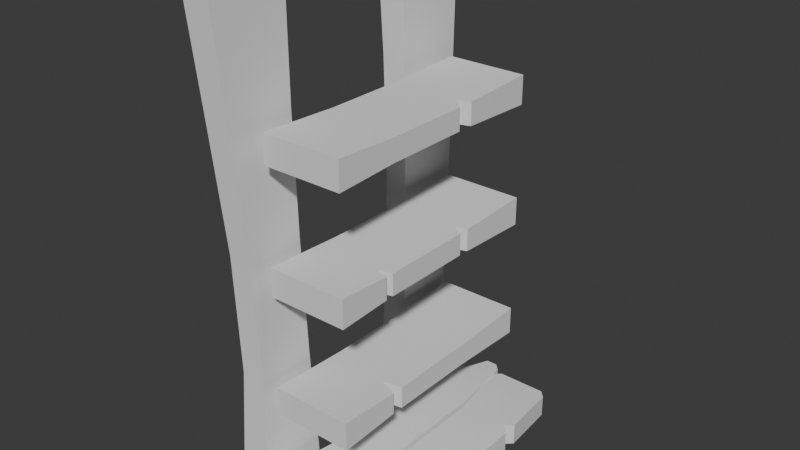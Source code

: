 # Source: Shelves_B.blend  (saved by Blender 4.5.90; exported with 4.5.12 LTS)
import bpy
from mathutils import Matrix  # noqa: F401  (used for matrix-valued properties, if any)

bpy.ops.wm.read_factory_settings(use_empty=True)
scene = bpy.context.scene
scene.name = 'Scene'

# ---- node groups
ng_smooth_by_angle = bpy.data.node_groups.new('Smooth by Angle', 'GeometryNodeTree')
_s = ng_smooth_by_angle.interface.new_socket(name='Mesh', in_out='OUTPUT', socket_type='NodeSocketGeometry')
_s = ng_smooth_by_angle.interface.new_socket(name='Mesh', in_out='INPUT', socket_type='NodeSocketGeometry')
_s = ng_smooth_by_angle.interface.new_socket(name='Angle', in_out='INPUT', socket_type='NodeSocketFloat')
_s.subtype = 'ANGLE'
_s.default_value = 0.5236
_s.min_value = 0.0
_s.max_value = 3.142
_s.description = 'Maximum face angle for smooth edges'
_s = ng_smooth_by_angle.interface.new_socket(name='Ignore Sharpness', in_out='INPUT', socket_type='NodeSocketBool')
_s.force_non_field = True
ng_smooth_by_angle.description = 'Set the sharpness of mesh edges based on the angle between the neighboring faces'
ng_smooth_by_angle.is_modifier = True
_N = ng_smooth_by_angle.nodes; _L = ng_smooth_by_angle.links
n0 = _N.new('GeometryNodeSetShadeSmooth'); n0.name = 'Set Shade Smooth'; n0.location = (120, -80)
n0.domain = 'EDGE'
n1 = _N.new('GeometryNodeSetShadeSmooth'); n1.name = 'Set Shade Smooth.001'; n1.location = (300, -80)
n2 = _N.new('NodeGroupOutput'); n2.name = 'Group Output'; n2.location = (480, -80)
n3 = _N.new('GeometryNodeInputMeshEdgeAngle'); n3.name = 'Edge Angle'; n3.location = (-440, -240)
n4 = _N.new('NodeGroupInput'); n4.name = 'Group Input'; n4.location = (-80, -80)
n5 = _N.new('GeometryNodeInputEdgeSmooth'); n5.name = 'Is Edge Smooth'; n5.location = (-260, -120)
n6 = _N.new('GeometryNodeInputShadeSmooth'); n6.name = 'Is Shade Smooth'; n6.location = (-440, -397)
n7 = _N.new('FunctionNodeCompare'); n7.name = 'Compare'; n7.location = (-260, -260)
n7.operation = 'LESS_EQUAL'
n7.inputs[6].default_value = (0.0, 0.0, 0.0, 0.0)
n7.inputs[7].default_value = (0.0, 0.0, 0.0, 0.0)
n8 = _N.new('FunctionNodeBooleanMath'); n8.name = 'Boolean Math.001'; n8.location = (-80, -260)
n9 = _N.new('NodeGroupInput'); n9.name = 'Group Input.001'; n9.location = (-440, -329)
n10 = _N.new('NodeGroupInput'); n10.name = 'Group Input.002'; n10.location = (-259, -189)
n11 = _N.new('FunctionNodeBooleanMath'); n11.name = 'Boolean Math'; n11.location = (-80, -149)
n11.operation = 'OR'
n12 = _N.new('FunctionNodeBooleanMath'); n12.name = 'Boolean Math.002'; n12.location = (-260, -380)
n12.operation = 'OR'
n13 = _N.new('NodeGroupInput'); n13.name = 'Group Input.003'; n13.location = (-440, -460)
_L.new(n3.outputs[0], n7.inputs[0])
_L.new(n1.outputs[0], n2.inputs[0])
_L.new(n9.outputs[1], n7.inputs[1])
_L.new(n7.outputs[0], n8.inputs[0])
_L.new(n4.outputs[0], n0.inputs[0])
_L.new(n0.outputs[0], n1.inputs[0])
_L.new(n8.outputs[0], n0.inputs[2])
_L.new(n10.outputs[2], n11.inputs[1])
_L.new(n5.outputs[0], n11.inputs[0])
_L.new(n11.outputs[0], n0.inputs[1])
_L.new(n13.outputs[2], n12.inputs[1])
_L.new(n6.outputs[0], n12.inputs[0])
_L.new(n12.outputs[0], n8.inputs[1])
n2.is_active_output = True

# ---- world
world_world = bpy.data.worlds.new('World'); scene.world = world_world
world_world.use_nodes = True; world_world.node_tree.nodes.clear()
_N = world_world.node_tree.nodes; _L = world_world.node_tree.links
n0 = _N.new('ShaderNodeOutputWorld'); n0.name = 'World Output'; n0.location = (200, 100)
n1 = _N.new('ShaderNodeBackground'); n1.name = 'Background'; n1.location = (-200, 100)
n1.inputs[0].default_value = (0.05088, 0.05088, 0.05088, 1.0)
_L.new(n1.outputs[0], n0.inputs[0])
n0.is_active_output = True
world_world.color = (0.05088, 0.05088, 0.05088)
world_world.sun_shadow_jitter_overblur = 0.0

# ---- meshes
me_cube_013 = bpy.data.meshes.new('Cube.013')
me_cube_013.from_pydata([(-2.3, -1.575, 0.01732), (-2.3, 1.825, 0.01732), (-2.3, 1.825, 0.5671), (-2.3, -1.575, 0.5671), (-0.905, -1.575, 0.5671), (-0.905, 1.825, 0.5671), (-0.905, -1.575, 0.01732), (-0.905, 1.825, 0.01732), (0.6109, -1.825, 0.01732), (0.6109, -1.825, 0.5671), (-0.7843, -1.825, 0.5671), (-0.7843, 1.575, 0.5671), (-0.7843, -1.825, 0.01732), (-0.7843, 1.575, 0.01732), (-2.586, 3.756, -0.1327), (-2.75, 3.583, -0.1327), (-2.75, -3.332, -0.1327), (-2.586, -3.506, -0.1327), (-2.586, -3.506, 0.4171), (-2.75, -3.332, 0.4171), (-2.75, 3.583, 0.4171), (-2.586, 3.756, 0.4171), (-1.189, 3.583, -0.1327), (-1.358, 3.757, -0.1327), (-1.189, -3.333, 0.4171), (-1.358, -3.506, 0.4171), (-1.358, 3.757, 0.4171), (-1.189, 3.583, 0.4171), (-1.358, -3.506, -0.1327), (-1.189, -3.333, -0.1327), (0.2171, -3.756, -0.1327), (0.381, -3.583, -0.1327), (0.381, 3.334, -0.1327), (0.2171, 3.507, -0.1327), (0.381, -3.583, 0.4171), (0.2171, -3.756, 0.4171), (0.2171, 3.507, 0.4171), (0.381, 3.334, 0.4171), (-1.18, -3.583, -0.1327), (-1.011, -3.756, -0.1327), (-1.011, 3.507, -0.1327), (-1.18, 3.333, -0.1327), (-1.011, -3.756, 0.4171), (-1.18, -3.583, 0.4171), (-1.18, 3.333, 0.4171), (-1.011, 3.507, 0.4171), (-1.643, 3.757, -0.1327), (-2.16, 3.756, -0.1327), (-1.912, 3.055, -0.1101), (-2.16, 3.756, 0.4171), (-1.643, 3.757, 0.4171), (-1.912, 3.055, 0.4397), (0.6109, 1.371, 0.01732), (0.5844, 1.778, 6.557e-07), (0.4061, 1.575, 0.01732), (0.5844, 1.778, 0.5498), (0.6109, 1.371, 0.5671), (0.4061, 1.575, 0.5671), (-2.75, -3.345, 6.0), (-2.734, -3.19, 3.0), (-2.86, -3.558, 9.0), (-2.749, -3.292, 0.2208), (-2.75, -3.079, 0.0), (-2.95, -3.529, 12.0), (-2.943, -3.736, 11.78), (-2.9, -1.807, 8.999), (-2.85, -1.783, 5.998), (-2.8, -1.694, 2.999), (-2.75, 3.345, 6.0), (-2.734, 3.19, 3.0), (-2.86, 3.558, 9.0), (-2.75, 3.079, 0.0), (-2.749, 3.292, 0.2208), (-2.943, 3.736, 11.78), (-2.95, 3.529, 12.08), (-2.9, 1.807, 8.999), (-2.85, 1.783, 5.998), (-2.8, 1.694, 2.999), (-3.485, -3.558, 8.989), (-3.325, -3.345, 5.989), (-3.359, -3.19, 2.989), (-3.474, -3.292, 0.21), (-3.475, -3.079, -0.01075), (-3.675, -3.529, 11.99), (-3.668, -3.736, 11.77), (-3.525, -1.807, 8.989), (-3.425, -1.694, 2.989), (-3.425, -1.783, 5.988), (-3.359, 3.19, 2.989), (-3.325, 3.345, 5.989), (-3.485, 3.558, 8.989), (-3.475, 3.079, -0.01075), (-3.474, 3.292, 0.21), (-3.668, 3.736, 11.77), (-3.675, 3.529, 12.07), (-3.425, 1.783, 5.988), (-3.525, 1.807, 8.989), (-3.425, 1.694, 2.989), (-2.95, -1.935, 12.0), (-2.947, -1.767, 11.83), (-2.753, -1.548, 0.1705), (-2.75, -1.71, 0.0), (-2.75, 1.71, 0.0), (-2.753, 1.548, 0.1705), (-2.947, 1.767, 11.91), (-2.95, 1.935, 12.08), (-3.666, -1.767, 11.82), (-3.675, -1.935, 11.99), (-3.475, -1.71, -0.01075), (-3.472, -1.548, 0.1599), (-3.675, 1.935, 12.07), (-3.667, 1.767, 11.9), (-3.472, 1.548, 0.1599), (-3.475, 1.71, -0.01075), (-2.5, -3.0, 5.15), (-2.5, -3.0, 5.85), (-2.5, 3.0, 5.15), (-2.5, 3.0, 5.85), (-0.5, -3.0, 5.15), (-0.5, -3.0, 5.85), (-0.5, 3.0, 5.15), (-0.5, 3.0, 5.85), (-2.5, 1.0, 5.228), (-2.5, -1.0, 5.228), (-2.5, -1.0, 5.772), (-2.5, 1.0, 5.772), (-2.5, 3.0, 8.15), (-2.5, 3.0, 8.85), (-2.5, -3.0, 8.15), (-2.5, -3.0, 8.85), (-0.5, 3.0, 8.15), (-0.5, 3.0, 8.85), (-0.5, -3.0, 8.15), (-0.5, -3.0, 8.85), (-2.5, -1.0, 8.228), (-2.5, 1.0, 8.228), (-2.5, 1.0, 8.772), (-2.5, -1.0, 8.772), (-0.5, -1.425, 8.228), (-0.5, -1.425, 8.772), (-2.5, 3.0, 2.15), (-2.5, 3.0, 2.85), (-2.5, -3.0, 2.15), (-2.5, -3.0, 2.85), (-0.5, 3.0, 2.15), (-0.5, 3.0, 2.85), (-0.5, -3.0, 2.15), (-0.5, -3.0, 2.85), (-2.5, -1.0, 2.228), (-2.5, 1.0, 2.228), (-2.5, 1.0, 2.772), (-2.5, -1.0, 2.772), (-0.5, 1.0, 2.228), (-0.5, 1.0, 2.772), (-0.5, -1.464, 5.228), (-0.5, -1.664, 5.224), (-0.85, -1.564, 5.228), (-0.5, 1.1, 5.224), (-0.5, 0.8361, 5.228), (-0.8008, 1.0, 5.228), (-0.5, 0.8361, 5.772), (-0.5, 1.1, 5.776), (-0.8008, 1.0, 5.772), (-0.5, -1.664, 5.776), (-0.5, -1.464, 5.772), (-0.85, -1.564, 5.772), (-0.5, 0.7018, 8.228), (-0.5, 1.1, 8.224), (-0.8008, 1.0, 8.228), (-0.5, 1.1, 8.776), (-0.5, 0.7018, 8.772), (-0.8008, 1.0, 8.772), (-0.5, -1.454, 2.224), (-0.5, -1.176, 2.228), (-0.9769, -1.271, 2.228), (-0.5, -1.176, 2.772), (-0.5, -1.454, 2.776), (-0.9769, -1.271, 2.772)], [], [(1, 2, 3, 0), (0, 6, 7, 1), (28, 17, 18, 25), (7, 6, 4, 5), (12, 13, 11, 10), (20, 15, 14, 21), (16, 19, 18, 17), (22, 27, 26, 23), (28, 25, 24, 29), (32, 37, 36, 33), (30, 35, 34, 31), (38, 43, 42, 39), (40, 45, 44, 41), (1, 15, 20, 2), (16, 0, 3, 19), (3, 4, 24, 25, 18, 19), (0, 16, 17, 28, 29, 6), (14, 15, 1, 7, 22, 23, 46, 48, 47), (27, 22, 7, 5), (6, 29, 24, 4), (12, 38, 39, 30, 31, 8), (30, 39, 42, 35), (8, 31, 34, 9), (40, 33, 36, 45), (42, 43, 10, 9, 34, 35), (10, 43, 38, 12), (44, 11, 13, 41), (47, 48, 51, 49), (20, 21, 49, 51, 50, 26, 27, 5, 2), (14, 47, 49, 21), (46, 23, 26, 50), (48, 46, 50, 51), (4, 3, 2, 5), (53, 54, 57, 55), (54, 52, 56, 57), (12, 8, 52, 54, 13), (40, 41, 13, 54, 53, 32, 33), (8, 9, 56, 52), (32, 53, 55, 37), (9, 10, 11, 57, 56), (44, 45, 36, 37, 55, 57, 11), (66, 58, 60, 65), (67, 59, 58, 66), (68, 76, 75, 70), (69, 77, 76, 68), (87, 85, 78, 79), (86, 87, 79, 80), (89, 90, 96, 95), (88, 89, 95, 97), (68, 70, 90, 89), (61, 62, 82, 81), (71, 72, 92, 91), (63, 64, 84, 83), (73, 74, 94, 93), (59, 61, 81, 80), (75, 76, 95, 96), (64, 60, 78, 84), (72, 69, 88, 92), (70, 73, 93, 90), (66, 65, 85, 87), (76, 77, 97, 95), (67, 66, 87, 86), (60, 58, 79, 78), (69, 68, 89, 88), (58, 59, 80, 79), (98, 107, 106, 99), (100, 109, 108, 101), (104, 111, 110, 105), (112, 103, 102, 113), (65, 99, 106, 85), (65, 60, 64, 63, 98, 99), (98, 63, 83, 107), (62, 101, 108, 82), (100, 101, 62, 61, 59, 67), (100, 67, 86, 109), (102, 71, 91, 113), (72, 71, 102, 103, 77, 69), (77, 103, 112, 97), (74, 105, 110, 94), (75, 104, 105, 74, 73, 70), (104, 75, 96, 111), (85, 106, 107, 83, 84, 78), (108, 109, 86, 80, 81, 82), (96, 90, 93, 94, 110, 111), (92, 88, 97, 112, 113, 91), (122, 125, 117, 116), (116, 117, 121, 120), (118, 119, 115, 114), (114, 115, 124, 123), (123, 124, 125, 122), (134, 137, 129, 128), (128, 129, 133, 132), (130, 131, 127, 126), (133, 129, 137, 139), (128, 132, 138, 134), (132, 133, 139, 138), (126, 127, 136, 135), (135, 136, 137, 134), (148, 151, 143, 142), (142, 143, 147, 146), (152, 153, 145, 144), (144, 145, 141, 140), (149, 152, 144, 140), (153, 150, 141, 145), (140, 141, 150, 149), (149, 150, 151, 148), (123, 156, 155, 118, 114), (158, 160, 164, 154), (122, 159, 158, 154, 156, 123), (155, 163, 119, 118), (120, 121, 161, 157), (116, 120, 157, 159, 122), (121, 117, 125, 162, 161), (160, 162, 125, 124, 165, 164), (163, 165, 124, 115, 119), (135, 168, 167, 130, 126), (138, 139, 170, 166), (134, 138, 166, 168, 135), (167, 169, 131, 130), (169, 171, 136, 127, 131), (139, 137, 136, 171, 170), (146, 147, 176, 172), (148, 174, 173, 152, 149), (142, 146, 172, 174, 148), (173, 175, 153, 152), (147, 143, 151, 177, 176), (175, 177, 151, 150, 153), (156, 154, 164, 165), (168, 166, 170, 171), (174, 172, 176, 177), (159, 157, 161, 162), (167, 168, 171, 169), (173, 174, 177, 175), (158, 159, 162, 160), (155, 156, 165, 163)])
me_cube_013.polygons.foreach_set('use_smooth', [True] * 135)
_uv = me_cube_013.uv_layers.new(name='UVMap')
_uv.uv.foreach_set('vector', [0.625, 0.5734, 0.625, 0.5734, 0.625, 0.6766, 0.625, 0.6766, 0.625, 0.6766, 0.7394, 0.6766, 0.7394, 0.5734, 0.625, 0.5734, 0.7312, 0.7428, 0.6381, 0.7372, 0.6381, 0.7429, 0.7312, 0.7428, 0.7394, 0.5734, 0.7394, 0.6766, 0.7394, 0.6766, 0.7394, 0.5734, 0.7493, 0.6766, 0.7493, 0.5734, 0.7493, 0.5734, 0.7493, 0.6766, 0.625, 0.5124, 0.625, 0.5124, 0.6381, 0.5071, 0.6381, 0.5128, 0.625, 0.7376, 0.625, 0.7376, 0.6381, 0.7429, 0.6381, 0.7372, 0.7439, 0.5125, 0.7439, 0.5717, 0.7317, 0.5648, 0.7316, 0.5072, 0.7312, 0.7428, 0.7312, 0.7428, 0.7439, 0.7375, 0.7439, 0.7375, 0.8636, 0.5126, 0.8636, 0.5126, 0.8505, 0.5074, 0.8505, 0.513, 0.8505, 0.7426, 0.8505, 0.737, 0.8636, 0.7374, 0.8636, 0.7374, 0.7447, 0.7375, 0.7447, 0.7375, 0.7575, 0.7427, 0.7575, 0.7427, 0.7575, 0.5073, 0.7575, 0.5073, 0.7447, 0.5125, 0.7447, 0.5125, 0.625, 0.5734, 0.625, 0.5124, 0.625, 0.5124, 0.625, 0.5734, 0.625, 0.7376, 0.625, 0.6766, 0.625, 0.6766, 0.625, 0.7376, 0.625, 0.6766, 0.7394, 0.6766, 0.7439, 0.7375, 0.7312, 0.7428, 0.6381, 0.7429, 0.625, 0.7376, 0.625, 0.6766, 0.625, 0.7376, 0.6381, 0.7372, 0.7312, 0.6855, 0.7439, 0.6783, 0.7394, 0.6766, 0.6381, 0.5071, 0.625, 0.5124, 0.625, 0.5734, 0.7394, 0.5734, 0.7439, 0.5125, 0.7316, 0.5072, 0.7099, 0.5072, 0.6845, 0.5172, 0.6598, 0.5072, 0.7439, 0.5717, 0.7439, 0.5125, 0.7394, 0.5734, 0.7394, 0.5734, 0.7394, 0.6766, 0.7439, 0.7375, 0.7439, 0.7375, 0.7394, 0.6766, 0.7493, 0.6766, 0.7447, 0.7375, 0.7575, 0.7427, 0.8505, 0.7426, 0.8636, 0.7374, 0.8636, 0.6765, 0.8505, 0.7426, 0.7575, 0.7427, 0.7575, 0.7427, 0.8505, 0.737, 0.8636, 0.6765, 0.8636, 0.7374, 0.8636, 0.7374, 0.8636, 0.6765, 0.7575, 0.5073, 0.8505, 0.513, 0.8505, 0.5074, 0.7575, 0.5073, 0.7575, 0.6855, 0.7447, 0.6783, 0.7493, 0.6766, 0.8636, 0.6765, 0.8636, 0.7374, 0.8505, 0.737, 0.7493, 0.6766, 0.7447, 0.7375, 0.7447, 0.7375, 0.7493, 0.6766, 0.7447, 0.5125, 0.7493, 0.5734, 0.7493, 0.5734, 0.7447, 0.5125, 0.6598, 0.5072, 0.6845, 0.5172, 0.6845, 0.544, 0.6597, 0.5115, 0.625, 0.5124, 0.6381, 0.5128, 0.6615, 0.5258, 0.6845, 0.544, 0.71, 0.5527, 0.7317, 0.5648, 0.7439, 0.5717, 0.7394, 0.5734, 0.625, 0.5734, 0.6381, 0.5071, 0.6598, 0.5072, 0.6597, 0.5115, 0.6381, 0.5128, 0.7099, 0.5072, 0.7316, 0.5072, 0.7312, 0.5072, 0.7096, 0.5085, 0.6845, 0.5172, 0.7099, 0.5072, 0.71, 0.5527, 0.6845, 0.544, 0.7394, 0.6766, 0.625, 0.6766, 0.625, 0.5734, 0.7394, 0.5734, 0.8636, 0.5665, 0.8468, 0.5735, 0.8468, 0.5735, 0.8636, 0.5665, 0.8468, 0.5735, 0.8636, 0.5797, 0.8636, 0.5797, 0.8468, 0.5735, 0.7493, 0.6766, 0.8636, 0.6765, 0.8636, 0.5797, 0.8468, 0.5735, 0.7493, 0.5734, 0.7575, 0.5645, 0.7447, 0.5717, 0.7493, 0.5734, 0.8468, 0.5735, 0.8636, 0.5665, 0.8636, 0.5126, 0.8505, 0.513, 0.8636, 0.6765, 0.8636, 0.6765, 0.8636, 0.5797, 0.8636, 0.5797, 0.8636, 0.5126, 0.8636, 0.5665, 0.8636, 0.5665, 0.8636, 0.5126, 0.8636, 0.6765, 0.7493, 0.6766, 0.7493, 0.5734, 0.8468, 0.5735, 0.8636, 0.5797, 0.7447, 0.5125, 0.7575, 0.5073, 0.8505, 0.5074, 0.8636, 0.5126, 0.8636, 0.5665, 0.8468, 0.5735, 0.7493, 0.5734, 0.409, 0.462, 0.5, 0.2629, 0.5625, 0.262, 0.5446, 0.4122, 0.2735, 0.5119, 0.4375, 0.2631, 0.5, 0.2629, 0.409, 0.462, 0.5, 0.9871, 0.4731, 0.6582, 0.6408, 0.6432, 0.5625, 0.988, 0.4375, 0.9869, 0.3055, 0.6733, 0.4731, 0.6582, 0.5, 0.9871, 0.409, 0.462, 0.5446, 0.4122, 0.5625, 0.262, 0.5, 0.2629, 0.2735, 0.5119, 0.409, 0.462, 0.5, 0.2629, 0.4375, 0.2631, 0.5, 0.9871, 0.5625, 0.988, 0.6408, 0.6432, 0.4731, 0.6582, 0.4375, 0.9869, 0.5, 0.9871, 0.4731, 0.6582, 0.3055, 0.6733, 0.5, 0.9871, 0.5625, 0.988, 0.5625, 0.988, 0.5, 0.9871, 0.1383, 0.5, 0.1379, 0.5084, 0.1379, 0.5084, 0.1383, 0.5, 0.1379, 0.7416, 0.3796, 0.9871, 0.3796, 0.9871, 0.1379, 0.7416, 0.625, 0.2478, 0.6204, 0.2614, 0.6204, 0.2614, 0.625, 0.2478, 0.6204, 0.9886, 0.8636, 0.7426, 0.8636, 0.7426, 0.6204, 0.9886, 0.4375, 0.2631, 0.1383, 0.5, 0.1383, 0.5, 0.4375, 0.2631, 0.6408, 0.6432, 0.4731, 0.6582, 0.4731, 0.6582, 0.6408, 0.6432, 0.6204, 0.2614, 0.5625, 0.262, 0.5625, 0.262, 0.6204, 0.2614, 0.3796, 0.9871, 0.4375, 0.9869, 0.4375, 0.9869, 0.3796, 0.9871, 0.5625, 0.988, 0.6204, 0.9886, 0.6204, 0.9886, 0.5625, 0.988, 0.409, 0.462, 0.5446, 0.4122, 0.5446, 0.4122, 0.409, 0.462, 0.4731, 0.6582, 0.3055, 0.6733, 0.3055, 0.6733, 0.4731, 0.6582, 0.2735, 0.5119, 0.409, 0.462, 0.409, 0.462, 0.2735, 0.5119, 0.5625, 0.262, 0.5, 0.2629, 0.5, 0.2629, 0.5625, 0.262, 0.4375, 0.9869, 0.5, 0.9871, 0.5, 0.9871, 0.4375, 0.9869, 0.5, 0.2629, 0.4375, 0.2631, 0.4375, 0.2631, 0.5, 0.2629, 0.6749, 0.3512, 0.6749, 0.3512, 0.6725, 0.3652, 0.6725, 0.3652, 0.1456, 0.5589, 0.1456, 0.5589, 0.1379, 0.5558, 0.1379, 0.5558, 0.7991, 0.629, 0.7991, 0.629, 0.8138, 0.6392, 0.8138, 0.6392, 0.1475, 0.6874, 0.1475, 0.6874, 0.1379, 0.6942, 0.1379, 0.6942, 0.5446, 0.4122, 0.6725, 0.3652, 0.6725, 0.3652, 0.5446, 0.4122, 0.5446, 0.4122, 0.5625, 0.262, 0.6204, 0.2614, 0.625, 0.2478, 0.6749, 0.3512, 0.6725, 0.3652, 0.6749, 0.3512, 0.625, 0.2478, 0.625, 0.2478, 0.6749, 0.3512, 0.1379, 0.5084, 0.1379, 0.5558, 0.1379, 0.5558, 0.1379, 0.5084, 0.1456, 0.5589, 0.1379, 0.5558, 0.1379, 0.5084, 0.1383, 0.5, 0.4375, 0.2631, 0.2735, 0.5119, 0.1456, 0.5589, 0.2735, 0.5119, 0.2735, 0.5119, 0.1456, 0.5589, 0.1379, 0.6942, 0.1379, 0.7416, 0.1379, 0.7416, 0.1379, 0.6942, 0.3796, 0.9871, 0.1379, 0.7416, 0.1379, 0.6942, 0.1475, 0.6874, 0.3055, 0.6733, 0.4375, 0.9869, 0.3055, 0.6733, 0.1475, 0.6874, 0.1475, 0.6874, 0.3055, 0.6733, 0.8636, 0.7426, 0.8138, 0.6392, 0.8138, 0.6392, 0.8636, 0.7426, 0.6408, 0.6432, 0.7991, 0.629, 0.8138, 0.6392, 0.8636, 0.7426, 0.6204, 0.9886, 0.5625, 0.988, 0.7991, 0.629, 0.6408, 0.6432, 0.6408, 0.6432, 0.7991, 0.629, 0.5446, 0.4122, 0.6725, 0.3652, 0.6749, 0.3512, 0.625, 0.2478, 0.6204, 0.2614, 0.5625, 0.262, 0.1379, 0.5558, 0.1456, 0.5589, 0.2735, 0.5119, 0.4375, 0.2631, 0.1383, 0.5, 0.1379, 0.5084, 0.6408, 0.6432, 0.5625, 0.988, 0.6204, 0.9886, 0.8636, 0.7426, 0.8138, 0.6392, 0.7991, 0.629, 0.3796, 0.9871, 0.4375, 0.9869, 0.3055, 0.6733, 0.1475, 0.6874, 0.1379, 0.6942, 0.1379, 0.7416, 0.375, 0.1667, 0.625, 0.1667, 0.625, 0.25, 0.375, 0.25, 0.375, 0.25, 0.625, 0.25, 0.625, 0.5, 0.375, 0.5, 0.375, 0.75, 0.625, 0.75, 0.625, 1.0, 0.375, 1.0, 0.375, 0.0, 0.625, 0.0, 0.625, 0.08333, 0.375, 0.08333, 0.375, 0.08333, 0.625, 0.08333, 0.625, 0.1667, 0.375, 0.1667, 0.375, 0.1667, 0.625, 0.1667, 0.625, 0.25, 0.375, 0.25, 0.375, 0.25, 0.625, 0.25, 0.625, 0.5, 0.375, 0.5, 0.375, 0.75, 0.625, 0.75, 0.625, 1.0, 0.375, 1.0, 0.625, 0.5, 0.875, 0.5, 0.875, 0.5833, 0.625, 0.5833, 0.125, 0.5, 0.375, 0.5, 0.375, 0.5833, 0.125, 0.5833, 0.375, 0.5, 0.625, 0.5, 0.625, 0.5833, 0.375, 0.5833, 0.375, 0.0, 0.625, 0.0, 0.625, 0.08333, 0.375, 0.08333, 0.375, 0.08333, 0.625, 0.08333, 0.625, 0.1667, 0.375, 0.1667, 0.375, 0.1667, 0.625, 0.1667, 0.625, 0.25, 0.375, 0.25, 0.375, 0.25, 0.625, 0.25, 0.625, 0.5, 0.375, 0.5, 0.375, 0.6667, 0.625, 0.6667, 0.625, 0.75, 0.375, 0.75, 0.375, 0.75, 0.625, 0.75, 0.625, 1.0, 0.375, 1.0, 0.125, 0.6667, 0.375, 0.6667, 0.375, 0.75, 0.125, 0.75, 0.625, 0.6667, 0.875, 0.6667, 0.875, 0.75, 0.625, 0.75, 0.375, 0.0, 0.625, 0.0, 0.625, 0.08333, 0.375, 0.08333, 0.375, 0.08333, 0.625, 0.08333, 0.625, 0.1667, 0.375, 0.1667, 0.125, 0.6667, 0.3625, 0.6667, 0.375, 0.6708, 0.375, 0.75, 0.125, 0.75, 0.375, 0.5875, 0.625, 0.5875, 0.625, 0.6625, 0.375, 0.6625, 0.125, 0.5833, 0.3625, 0.5833, 0.375, 0.5875, 0.375, 0.6625, 0.3625, 0.6667, 0.125, 0.6667, 0.375, 0.6708, 0.625, 0.6708, 0.625, 0.75, 0.375, 0.75, 0.375, 0.5, 0.625, 0.5, 0.625, 0.5792, 0.375, 0.5792, 0.125, 0.5, 0.375, 0.5, 0.375, 0.5792, 0.3625, 0.5833, 0.125, 0.5833, 0.625, 0.5, 0.875, 0.5, 0.875, 0.5833, 0.6375, 0.5833, 0.625, 0.5792, 0.625, 0.5875, 0.6375, 0.5833, 0.875, 0.5833, 0.875, 0.6667, 0.6375, 0.6667, 0.625, 0.6625, 0.625, 0.6708, 0.6375, 0.6667, 0.875, 0.6667, 0.875, 0.75, 0.625, 0.75, 0.125, 0.6667, 0.3625, 0.6667, 0.375, 0.6708, 0.375, 0.75, 0.125, 0.75, 0.375, 0.5833, 0.625, 0.5833, 0.625, 0.6625, 0.375, 0.6625, 0.125, 0.5833, 0.375, 0.5833, 0.375, 0.6625, 0.3625, 0.6667, 0.125, 0.6667, 0.375, 0.6708, 0.625, 0.6708, 0.625, 0.75, 0.375, 0.75, 0.625, 0.6708, 0.6375, 0.6667, 0.875, 0.6667, 0.875, 0.75, 0.625, 0.75, 0.625, 0.5833, 0.875, 0.5833, 0.875, 0.6667, 0.6375, 0.6667, 0.625, 0.6625, 0.375, 0.5, 0.625, 0.5, 0.625, 0.5792, 0.375, 0.5792, 0.125, 0.5833, 0.3625, 0.5833, 0.375, 0.5875, 0.375, 0.6667, 0.125, 0.6667, 0.125, 0.5, 0.375, 0.5, 0.375, 0.5792, 0.3625, 0.5833, 0.125, 0.5833, 0.375, 0.5875, 0.625, 0.5875, 0.625, 0.6667, 0.375, 0.6667, 0.625, 0.5, 0.875, 0.5, 0.875, 0.5833, 0.6375, 0.5833, 0.625, 0.5792, 0.625, 0.5875, 0.6375, 0.5833, 0.875, 0.5833, 0.875, 0.6667, 0.625, 0.6667, 0.3625, 0.6667, 0.375, 0.6625, 0.625, 0.6625, 0.6375, 0.6667, 0.3625, 0.6667, 0.375, 0.6625, 0.625, 0.6625, 0.6375, 0.6667, 0.3625, 0.5833, 0.375, 0.5792, 0.625, 0.5792, 0.6375, 0.5833, 0.3625, 0.5833, 0.375, 0.5792, 0.625, 0.5792, 0.6375, 0.5833, 0.375, 0.6708, 0.3625, 0.6667, 0.6375, 0.6667, 0.625, 0.6708, 0.375, 0.5875, 0.3625, 0.5833, 0.6375, 0.5833, 0.625, 0.5875, 0.375, 0.5875, 0.3625, 0.5833, 0.6375, 0.5833, 0.625, 0.5875, 0.375, 0.6708, 0.3625, 0.6667, 0.6375, 0.6667, 0.625, 0.6708])
me_cube_013.update()

# ---- objects
ob_bookcase = bpy.data.objects.new('BookCase', me_cube_013)

# ---- transforms, parenting, visibility, modifiers, constraints
ob_bookcase.location = (0.0, 0.0, 0.0)
_m = ob_bookcase.modifiers.new('Smooth by Angle', 'NODES')
_m.node_group = ng_smooth_by_angle
_m.use_pin_to_last = True
_m.show_group_selector = False

# ---- collection membership
scene.collection.objects.link(ob_bookcase)

# ---- scene / render settings (as saved in the file)
scene.frame_start = 1; scene.frame_end = 250; scene.frame_set(1)
scene.render.engine = 'BLENDER_EEVEE_NEXT'
bpy.context.view_layer.update()

# ---- added for rendering (the .blend has no active camera and no usable light): camera, sun
cam_auto = bpy.data.cameras.new('AutoCamera')
cam_auto.lens = 50.0
cam_auto.sensor_width = 36.0
cam_auto.clip_end = 1000.0
ob_auto_camera = bpy.data.objects.new('AutoCamera', cam_auto)
scene.collection.objects.link(ob_auto_camera)
ob_auto_camera.location = (12.3168, -16.6183, 17.0543)
ob_auto_camera.rotation_euler = (1.09748, -7.21219e-08, 0.694738)
scene.camera = ob_auto_camera
light_auto_sun = bpy.data.lights.new('AutoSun', 'SUN')
light_auto_sun.energy = 3.0
light_auto_sun.angle = 0.0523599
ob_auto_sun = bpy.data.objects.new('AutoSun', light_auto_sun)
scene.collection.objects.link(ob_auto_sun)
ob_auto_sun.rotation_euler = (0.872665, 0.174533, 0.523599)
bpy.context.view_layer.update()
